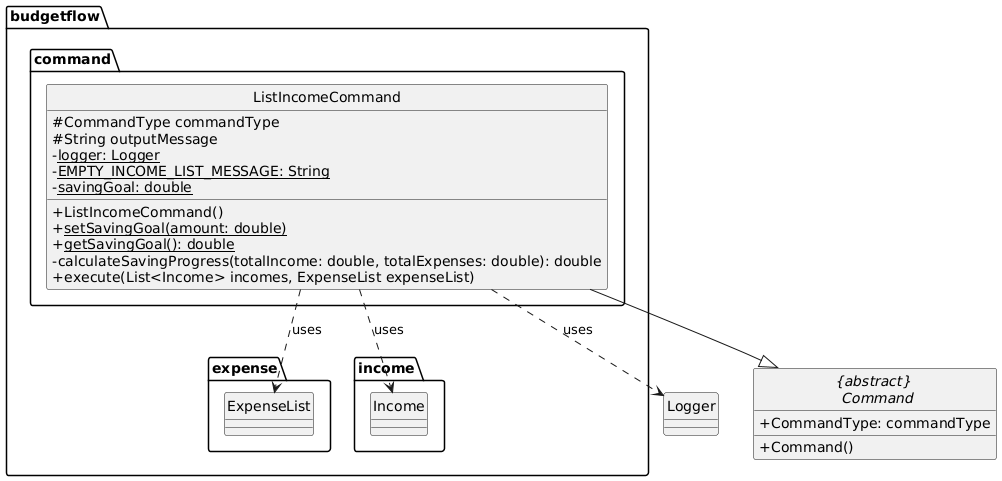

The diagram above was rendered by PlantUML. Its source (embedded in the PNG):
@startuml
hide circle
skinparam classAttributeIconSize 0

package budgetflow.command {
    class ListIncomeCommand {
        # CommandType commandType
        # String outputMessage
        - <u>logger: Logger</u>
        - <u>EMPTY_INCOME_LIST_MESSAGE: String</u>
        - <u>savingGoal: double</u>
        + ListIncomeCommand()
        + <u>setSavingGoal(amount: double)</u>
        + <u>getSavingGoal(): double</u>
        - calculateSavingProgress(totalIncome: double, totalExpenses: double): double
        + execute(List<Income> incomes, ExpenseList expenseList)
    }
}

package budgetflow.expense {
    class ExpenseList
}

package budgetflow.income {
    class Income
}

class Logger

abstract class "{abstract} \n Command" {
    + CommandType: commandType
    + Command()
}

ListIncomeCommand --|> "{abstract} \n Command"
ListIncomeCommand ..> Income : uses
ListIncomeCommand ..> ExpenseList : uses
ListIncomeCommand ..> Logger : uses
@enduml